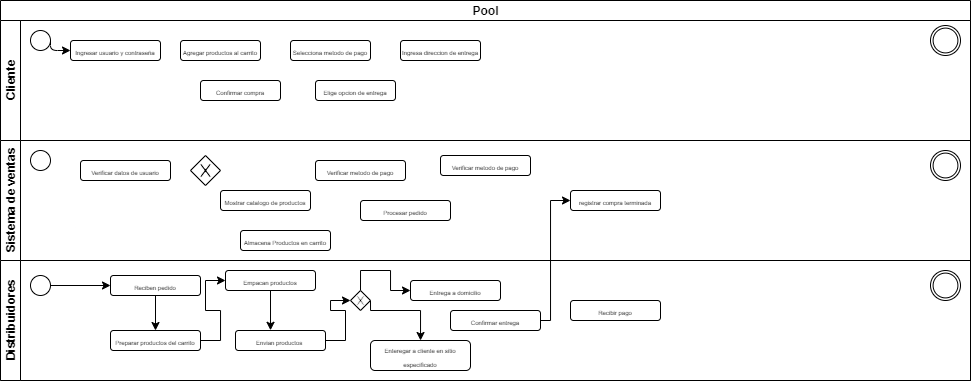

The diagram above was exported from draw.io. Its source (the exported page's mxGraphModel, read from the mxfile embedded in the PNG):
<mxGraphModel dx="351" dy="392" grid="1" gridSize="10" guides="1" tooltips="1" connect="1" arrows="1" fold="1" page="1" pageScale="1" pageWidth="850" pageHeight="1100" background="#ffffff" math="0" shadow="0">
  <root>
    <mxCell id="0" />
    <mxCell id="1" parent="0" />
    <mxCell id="LAef1w2Ub8PIJbOYtXi8-1" value="Pool" style="swimlane;html=1;childLayout=stackLayout;resizeParent=1;resizeParentMax=0;horizontal=1;startSize=20;horizontalStack=0;" vertex="1" parent="1">
      <mxGeometry x="110" width="970" height="380" as="geometry" />
    </mxCell>
    <mxCell id="LAef1w2Ub8PIJbOYtXi8-2" value="Cliente" style="swimlane;html=1;startSize=20;horizontal=0;" vertex="1" parent="LAef1w2Ub8PIJbOYtXi8-1">
      <mxGeometry y="20" width="970" height="120" as="geometry" />
    </mxCell>
    <mxCell id="LAef1w2Ub8PIJbOYtXi8-5" value="" style="shape=mxgraph.bpmn.shape;html=1;verticalLabelPosition=bottom;labelBackgroundColor=#ffffff;verticalAlign=top;align=center;perimeter=ellipsePerimeter;outlineConnect=0;outline=standard;symbol=general;" vertex="1" parent="LAef1w2Ub8PIJbOYtXi8-2">
      <mxGeometry x="30" y="10" width="20" height="20" as="geometry" />
    </mxCell>
    <mxCell id="LAef1w2Ub8PIJbOYtXi8-7" value="&lt;font style=&quot;font-size: 6px&quot;&gt;Ingresar usuario y contraseña&lt;/font&gt;" style="rounded=1;whiteSpace=wrap;html=1;" vertex="1" parent="LAef1w2Ub8PIJbOYtXi8-2">
      <mxGeometry x="70" y="20" width="90" height="20" as="geometry" />
    </mxCell>
    <mxCell id="LAef1w2Ub8PIJbOYtXi8-6" value="" style="endArrow=classic;html=1;exitX=1;exitY=0.5;exitDx=0;exitDy=0;" edge="1" parent="LAef1w2Ub8PIJbOYtXi8-2" source="LAef1w2Ub8PIJbOYtXi8-5" target="LAef1w2Ub8PIJbOYtXi8-7">
      <mxGeometry width="50" height="50" relative="1" as="geometry">
        <mxPoint x="40" y="90" as="sourcePoint" />
        <mxPoint x="70" y="30" as="targetPoint" />
        <Array as="points">
          <mxPoint x="50" y="30" />
        </Array>
      </mxGeometry>
    </mxCell>
    <mxCell id="LAef1w2Ub8PIJbOYtXi8-15" value="&lt;font style=&quot;font-size: 6px&quot;&gt;Agregar productos al carrito&lt;/font&gt;" style="rounded=1;whiteSpace=wrap;html=1;" vertex="1" parent="LAef1w2Ub8PIJbOYtXi8-2">
      <mxGeometry x="180" y="20" width="80" height="20" as="geometry" />
    </mxCell>
    <mxCell id="LAef1w2Ub8PIJbOYtXi8-17" value="&lt;font style=&quot;font-size: 6px&quot;&gt;Confirmar compra&lt;/font&gt;" style="rounded=1;whiteSpace=wrap;html=1;" vertex="1" parent="LAef1w2Ub8PIJbOYtXi8-2">
      <mxGeometry x="200" y="60" width="80" height="20" as="geometry" />
    </mxCell>
    <mxCell id="LAef1w2Ub8PIJbOYtXi8-18" value="&lt;font style=&quot;font-size: 6px&quot;&gt;Selecciona metodo de pago&lt;/font&gt;" style="rounded=1;whiteSpace=wrap;html=1;" vertex="1" parent="LAef1w2Ub8PIJbOYtXi8-2">
      <mxGeometry x="290" y="20" width="80" height="20" as="geometry" />
    </mxCell>
    <mxCell id="LAef1w2Ub8PIJbOYtXi8-19" value="&lt;font style=&quot;font-size: 6px&quot;&gt;Elige opcion de entrega&lt;/font&gt;" style="rounded=1;whiteSpace=wrap;html=1;" vertex="1" parent="LAef1w2Ub8PIJbOYtXi8-2">
      <mxGeometry x="315" y="60" width="80" height="20" as="geometry" />
    </mxCell>
    <mxCell id="LAef1w2Ub8PIJbOYtXi8-20" value="&lt;font style=&quot;font-size: 6px&quot;&gt;Ingresa direccion de entrega&lt;/font&gt;" style="rounded=1;whiteSpace=wrap;html=1;" vertex="1" parent="LAef1w2Ub8PIJbOYtXi8-2">
      <mxGeometry x="400" y="20" width="80" height="20" as="geometry" />
    </mxCell>
    <mxCell id="LAef1w2Ub8PIJbOYtXi8-21" value="" style="shape=mxgraph.bpmn.shape;html=1;verticalLabelPosition=bottom;labelBackgroundColor=#ffffff;verticalAlign=top;align=center;perimeter=ellipsePerimeter;outlineConnect=0;outline=throwing;symbol=general;" vertex="1" parent="LAef1w2Ub8PIJbOYtXi8-2">
      <mxGeometry x="930" y="5" width="30" height="30" as="geometry" />
    </mxCell>
    <mxCell id="LAef1w2Ub8PIJbOYtXi8-4" value="Sistema de ventas" style="swimlane;html=1;startSize=20;horizontal=0;" vertex="1" parent="LAef1w2Ub8PIJbOYtXi8-1">
      <mxGeometry y="140" width="970" height="120" as="geometry" />
    </mxCell>
    <mxCell id="LAef1w2Ub8PIJbOYtXi8-22" value="" style="shape=mxgraph.bpmn.shape;html=1;verticalLabelPosition=bottom;labelBackgroundColor=#ffffff;verticalAlign=top;align=center;perimeter=ellipsePerimeter;outlineConnect=0;outline=throwing;symbol=general;" vertex="1" parent="LAef1w2Ub8PIJbOYtXi8-4">
      <mxGeometry x="930" y="10" width="30" height="30" as="geometry" />
    </mxCell>
    <mxCell id="LAef1w2Ub8PIJbOYtXi8-24" value="&lt;font style=&quot;font-size: 6px&quot;&gt;Verificar datos de usuario&lt;/font&gt;" style="rounded=1;whiteSpace=wrap;html=1;" vertex="1" parent="LAef1w2Ub8PIJbOYtXi8-4">
      <mxGeometry x="80" y="20" width="90" height="20" as="geometry" />
    </mxCell>
    <mxCell id="LAef1w2Ub8PIJbOYtXi8-25" value="" style="shape=mxgraph.bpmn.shape;html=1;verticalLabelPosition=bottom;labelBackgroundColor=#ffffff;verticalAlign=top;align=center;perimeter=ellipsePerimeter;outlineConnect=0;outline=standard;symbol=general;" vertex="1" parent="LAef1w2Ub8PIJbOYtXi8-4">
      <mxGeometry x="30" y="10" width="20" height="20" as="geometry" />
    </mxCell>
    <mxCell id="LAef1w2Ub8PIJbOYtXi8-27" value="&lt;font style=&quot;font-size: 6px&quot;&gt;Mostrar catalogo de productos&lt;/font&gt;" style="rounded=1;whiteSpace=wrap;html=1;" vertex="1" parent="LAef1w2Ub8PIJbOYtXi8-4">
      <mxGeometry x="220" y="50" width="90" height="20" as="geometry" />
    </mxCell>
    <mxCell id="LAef1w2Ub8PIJbOYtXi8-28" value="" style="shape=mxgraph.bpmn.shape;html=1;verticalLabelPosition=bottom;labelBackgroundColor=#ffffff;verticalAlign=top;align=center;perimeter=rhombusPerimeter;background=gateway;outlineConnect=0;outline=none;symbol=exclusiveGw;" vertex="1" parent="LAef1w2Ub8PIJbOYtXi8-4">
      <mxGeometry x="190" y="15" width="30" height="30" as="geometry" />
    </mxCell>
    <mxCell id="LAef1w2Ub8PIJbOYtXi8-29" value="&lt;font style=&quot;font-size: 6px&quot;&gt;Almacena Productos en carrito&lt;/font&gt;" style="rounded=1;whiteSpace=wrap;html=1;" vertex="1" parent="LAef1w2Ub8PIJbOYtXi8-4">
      <mxGeometry x="240" y="90" width="90" height="20" as="geometry" />
    </mxCell>
    <mxCell id="LAef1w2Ub8PIJbOYtXi8-30" value="&lt;font style=&quot;font-size: 6px&quot;&gt;Verificar metodo de pago&lt;/font&gt;" style="rounded=1;whiteSpace=wrap;html=1;" vertex="1" parent="LAef1w2Ub8PIJbOYtXi8-4">
      <mxGeometry x="315" y="20" width="90" height="20" as="geometry" />
    </mxCell>
    <mxCell id="LAef1w2Ub8PIJbOYtXi8-31" value="&lt;font style=&quot;font-size: 6px&quot;&gt;Procesar pedido&lt;/font&gt;" style="rounded=1;whiteSpace=wrap;html=1;" vertex="1" parent="LAef1w2Ub8PIJbOYtXi8-4">
      <mxGeometry x="360" y="60" width="90" height="20" as="geometry" />
    </mxCell>
    <mxCell id="LAef1w2Ub8PIJbOYtXi8-35" value="&lt;font style=&quot;font-size: 6px&quot;&gt;registrar compra terminada&lt;/font&gt;" style="rounded=1;whiteSpace=wrap;html=1;" vertex="1" parent="LAef1w2Ub8PIJbOYtXi8-4">
      <mxGeometry x="570" y="50" width="90" height="20" as="geometry" />
    </mxCell>
    <mxCell id="LAef1w2Ub8PIJbOYtXi8-33" value="&lt;font style=&quot;font-size: 6px&quot;&gt;Verificar metodo de pago&lt;/font&gt;" style="rounded=1;whiteSpace=wrap;html=1;" vertex="1" parent="LAef1w2Ub8PIJbOYtXi8-4">
      <mxGeometry x="440" y="15" width="90" height="20" as="geometry" />
    </mxCell>
    <mxCell id="LAef1w2Ub8PIJbOYtXi8-3" value="Distribuidores" style="swimlane;html=1;startSize=20;horizontal=0;" vertex="1" parent="LAef1w2Ub8PIJbOYtXi8-1">
      <mxGeometry y="260" width="970" height="120" as="geometry" />
    </mxCell>
    <mxCell id="LAef1w2Ub8PIJbOYtXi8-23" value="" style="shape=mxgraph.bpmn.shape;html=1;verticalLabelPosition=bottom;labelBackgroundColor=#ffffff;verticalAlign=top;align=center;perimeter=ellipsePerimeter;outlineConnect=0;outline=throwing;symbol=general;" vertex="1" parent="LAef1w2Ub8PIJbOYtXi8-3">
      <mxGeometry x="930" y="10" width="30" height="30" as="geometry" />
    </mxCell>
    <mxCell id="LAef1w2Ub8PIJbOYtXi8-55" style="edgeStyle=orthogonalEdgeStyle;rounded=0;orthogonalLoop=1;jettySize=auto;html=1;exitX=0.5;exitY=1;exitDx=0;exitDy=0;entryX=0.5;entryY=0;entryDx=0;entryDy=0;" edge="1" parent="LAef1w2Ub8PIJbOYtXi8-3" source="LAef1w2Ub8PIJbOYtXi8-32" target="LAef1w2Ub8PIJbOYtXi8-39">
      <mxGeometry relative="1" as="geometry" />
    </mxCell>
    <mxCell id="LAef1w2Ub8PIJbOYtXi8-32" value="&lt;font style=&quot;font-size: 6px&quot;&gt;Reciben pedido&lt;/font&gt;" style="rounded=1;whiteSpace=wrap;html=1;" vertex="1" parent="LAef1w2Ub8PIJbOYtXi8-3">
      <mxGeometry x="110" y="15" width="90" height="20" as="geometry" />
    </mxCell>
    <mxCell id="LAef1w2Ub8PIJbOYtXi8-34" value="&lt;font style=&quot;font-size: 6px&quot;&gt;Entrega a domicilio&lt;/font&gt;" style="rounded=1;whiteSpace=wrap;html=1;" vertex="1" parent="LAef1w2Ub8PIJbOYtXi8-3">
      <mxGeometry x="410" y="20" width="90" height="20" as="geometry" />
    </mxCell>
    <mxCell id="LAef1w2Ub8PIJbOYtXi8-54" style="edgeStyle=orthogonalEdgeStyle;rounded=0;orthogonalLoop=1;jettySize=auto;html=1;exitX=1;exitY=0.5;exitDx=0;exitDy=0;entryX=0;entryY=0.5;entryDx=0;entryDy=0;" edge="1" parent="LAef1w2Ub8PIJbOYtXi8-3" source="LAef1w2Ub8PIJbOYtXi8-37" target="LAef1w2Ub8PIJbOYtXi8-32">
      <mxGeometry relative="1" as="geometry" />
    </mxCell>
    <mxCell id="LAef1w2Ub8PIJbOYtXi8-37" value="" style="shape=mxgraph.bpmn.shape;html=1;verticalLabelPosition=bottom;labelBackgroundColor=#ffffff;verticalAlign=top;align=center;perimeter=ellipsePerimeter;outlineConnect=0;outline=standard;symbol=general;" vertex="1" parent="LAef1w2Ub8PIJbOYtXi8-3">
      <mxGeometry x="30" y="15" width="20" height="20" as="geometry" />
    </mxCell>
    <mxCell id="LAef1w2Ub8PIJbOYtXi8-56" style="edgeStyle=orthogonalEdgeStyle;rounded=0;orthogonalLoop=1;jettySize=auto;html=1;exitX=1;exitY=0.5;exitDx=0;exitDy=0;entryX=0;entryY=0.5;entryDx=0;entryDy=0;" edge="1" parent="LAef1w2Ub8PIJbOYtXi8-3" source="LAef1w2Ub8PIJbOYtXi8-39" target="LAef1w2Ub8PIJbOYtXi8-40">
      <mxGeometry relative="1" as="geometry" />
    </mxCell>
    <mxCell id="LAef1w2Ub8PIJbOYtXi8-39" value="&lt;font style=&quot;font-size: 6px&quot;&gt;Preparar productos del carrito&lt;/font&gt;" style="rounded=1;whiteSpace=wrap;html=1;" vertex="1" parent="LAef1w2Ub8PIJbOYtXi8-3">
      <mxGeometry x="110" y="70" width="90" height="20" as="geometry" />
    </mxCell>
    <mxCell id="LAef1w2Ub8PIJbOYtXi8-57" style="edgeStyle=orthogonalEdgeStyle;rounded=0;orthogonalLoop=1;jettySize=auto;html=1;exitX=0.5;exitY=1;exitDx=0;exitDy=0;entryX=0.389;entryY=-0.01;entryDx=0;entryDy=0;entryPerimeter=0;" edge="1" parent="LAef1w2Ub8PIJbOYtXi8-3" source="LAef1w2Ub8PIJbOYtXi8-40" target="LAef1w2Ub8PIJbOYtXi8-41">
      <mxGeometry relative="1" as="geometry" />
    </mxCell>
    <mxCell id="LAef1w2Ub8PIJbOYtXi8-40" value="&lt;font style=&quot;font-size: 6px&quot;&gt;Empacan productos&lt;/font&gt;" style="rounded=1;whiteSpace=wrap;html=1;" vertex="1" parent="LAef1w2Ub8PIJbOYtXi8-3">
      <mxGeometry x="225" y="10" width="90" height="20" as="geometry" />
    </mxCell>
    <mxCell id="LAef1w2Ub8PIJbOYtXi8-58" style="edgeStyle=orthogonalEdgeStyle;rounded=0;orthogonalLoop=1;jettySize=auto;html=1;exitX=1;exitY=0.5;exitDx=0;exitDy=0;entryX=0;entryY=0.5;entryDx=0;entryDy=0;" edge="1" parent="LAef1w2Ub8PIJbOYtXi8-3" source="LAef1w2Ub8PIJbOYtXi8-41" target="LAef1w2Ub8PIJbOYtXi8-42">
      <mxGeometry relative="1" as="geometry" />
    </mxCell>
    <mxCell id="LAef1w2Ub8PIJbOYtXi8-41" value="&lt;font style=&quot;font-size: 6px&quot;&gt;Envian productos&amp;nbsp;&lt;/font&gt;" style="rounded=1;whiteSpace=wrap;html=1;" vertex="1" parent="LAef1w2Ub8PIJbOYtXi8-3">
      <mxGeometry x="235" y="70" width="90" height="20" as="geometry" />
    </mxCell>
    <mxCell id="LAef1w2Ub8PIJbOYtXi8-59" style="edgeStyle=orthogonalEdgeStyle;rounded=0;orthogonalLoop=1;jettySize=auto;html=1;exitX=0.5;exitY=0;exitDx=0;exitDy=0;entryX=0;entryY=0.5;entryDx=0;entryDy=0;" edge="1" parent="LAef1w2Ub8PIJbOYtXi8-3" source="LAef1w2Ub8PIJbOYtXi8-42" target="LAef1w2Ub8PIJbOYtXi8-34">
      <mxGeometry relative="1" as="geometry" />
    </mxCell>
    <mxCell id="LAef1w2Ub8PIJbOYtXi8-61" style="edgeStyle=orthogonalEdgeStyle;rounded=0;orthogonalLoop=1;jettySize=auto;html=1;exitX=1;exitY=0.5;exitDx=0;exitDy=0;" edge="1" parent="LAef1w2Ub8PIJbOYtXi8-3" source="LAef1w2Ub8PIJbOYtXi8-42" target="LAef1w2Ub8PIJbOYtXi8-60">
      <mxGeometry relative="1" as="geometry">
        <Array as="points">
          <mxPoint x="370" y="50" />
          <mxPoint x="420" y="50" />
        </Array>
      </mxGeometry>
    </mxCell>
    <mxCell id="LAef1w2Ub8PIJbOYtXi8-42" value="" style="shape=mxgraph.bpmn.shape;html=1;verticalLabelPosition=bottom;labelBackgroundColor=#ffffff;verticalAlign=top;align=center;perimeter=rhombusPerimeter;background=gateway;outlineConnect=0;outline=none;symbol=exclusiveGw;" vertex="1" parent="LAef1w2Ub8PIJbOYtXi8-3">
      <mxGeometry x="350" y="30" width="20" height="20" as="geometry" />
    </mxCell>
    <mxCell id="LAef1w2Ub8PIJbOYtXi8-52" value="&lt;font style=&quot;font-size: 6px&quot;&gt;Confirmar entrega&lt;/font&gt;" style="rounded=1;whiteSpace=wrap;html=1;" vertex="1" parent="LAef1w2Ub8PIJbOYtXi8-3">
      <mxGeometry x="450" y="50" width="90" height="20" as="geometry" />
    </mxCell>
    <mxCell id="LAef1w2Ub8PIJbOYtXi8-53" value="&lt;font style=&quot;font-size: 6px&quot;&gt;Recibir pago&lt;/font&gt;" style="rounded=1;whiteSpace=wrap;html=1;" vertex="1" parent="LAef1w2Ub8PIJbOYtXi8-3">
      <mxGeometry x="570" y="40" width="90" height="20" as="geometry" />
    </mxCell>
    <mxCell id="LAef1w2Ub8PIJbOYtXi8-60" value="&lt;font style=&quot;font-size: 6px&quot;&gt;Enteregar a cliente en sitio especificado&lt;/font&gt;" style="rounded=1;whiteSpace=wrap;html=1;" vertex="1" parent="LAef1w2Ub8PIJbOYtXi8-3">
      <mxGeometry x="370" y="80" width="100" height="30" as="geometry" />
    </mxCell>
    <mxCell id="LAef1w2Ub8PIJbOYtXi8-62" style="edgeStyle=orthogonalEdgeStyle;rounded=0;orthogonalLoop=1;jettySize=auto;html=1;exitX=1;exitY=0.5;exitDx=0;exitDy=0;entryX=0;entryY=0.5;entryDx=0;entryDy=0;" edge="1" parent="LAef1w2Ub8PIJbOYtXi8-1" source="LAef1w2Ub8PIJbOYtXi8-52" target="LAef1w2Ub8PIJbOYtXi8-35">
      <mxGeometry relative="1" as="geometry">
        <Array as="points">
          <mxPoint x="550" y="320" />
          <mxPoint x="550" y="200" />
        </Array>
      </mxGeometry>
    </mxCell>
  </root>
</mxGraphModel>